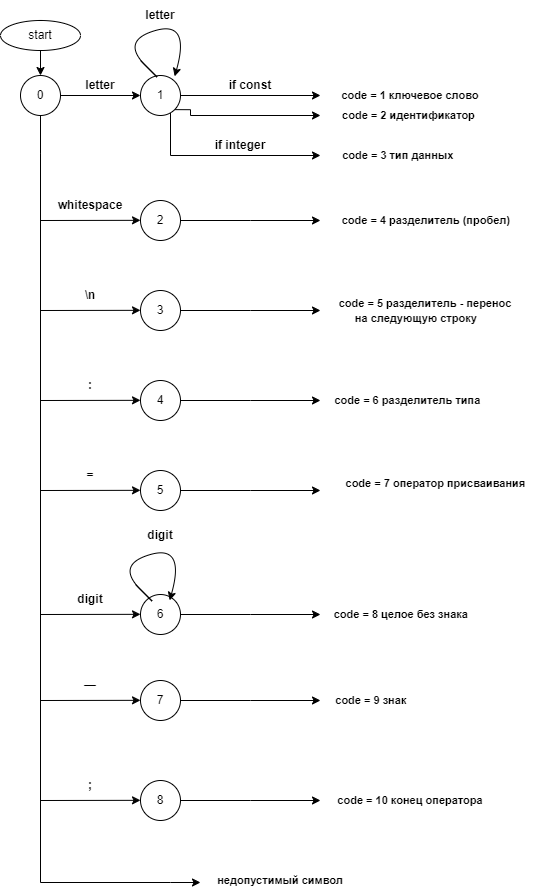

The diagram above was exported from draw.io. Its source (the exported page's mxGraphModel, read from the mxfile embedded in the PNG):
<mxGraphModel dx="1054" dy="1732" grid="1" gridSize="10" guides="1" tooltips="1" connect="1" arrows="1" fold="1" page="1" pageScale="1" pageWidth="827" pageHeight="1169" math="0" shadow="0">
  <root>
    <mxCell id="0" />
    <mxCell id="1" parent="0" />
    <mxCell id="uBuAk11zoeSivCG91hz8-86" style="edgeStyle=orthogonalEdgeStyle;rounded=0;orthogonalLoop=1;jettySize=auto;html=1;" edge="1" parent="1" source="uBuAk11zoeSivCG91hz8-1" target="uBuAk11zoeSivCG91hz8-2">
      <mxGeometry relative="1" as="geometry" />
    </mxCell>
    <mxCell id="uBuAk11zoeSivCG91hz8-1" value="start" style="ellipse;whiteSpace=wrap;html=1;" vertex="1" parent="1">
      <mxGeometry x="160" y="70" width="80" height="30" as="geometry" />
    </mxCell>
    <mxCell id="uBuAk11zoeSivCG91hz8-7" style="edgeStyle=orthogonalEdgeStyle;rounded=0;orthogonalLoop=1;jettySize=auto;html=1;entryX=0;entryY=0.5;entryDx=0;entryDy=0;" edge="1" parent="1" source="uBuAk11zoeSivCG91hz8-2" target="uBuAk11zoeSivCG91hz8-6">
      <mxGeometry relative="1" as="geometry" />
    </mxCell>
    <mxCell id="uBuAk11zoeSivCG91hz8-22" style="edgeStyle=orthogonalEdgeStyle;rounded=0;orthogonalLoop=1;jettySize=auto;html=1;" edge="1" parent="1">
      <mxGeometry relative="1" as="geometry">
        <mxPoint x="360" y="932" as="targetPoint" />
        <mxPoint x="200" y="237" as="sourcePoint" />
        <Array as="points">
          <mxPoint x="200" y="932" />
          <mxPoint x="330" y="932" />
        </Array>
      </mxGeometry>
    </mxCell>
    <mxCell id="uBuAk11zoeSivCG91hz8-85" style="edgeStyle=orthogonalEdgeStyle;rounded=0;orthogonalLoop=1;jettySize=auto;html=1;endArrow=none;endFill=0;" edge="1" parent="1" source="uBuAk11zoeSivCG91hz8-2">
      <mxGeometry relative="1" as="geometry">
        <mxPoint x="200" y="240" as="targetPoint" />
      </mxGeometry>
    </mxCell>
    <mxCell id="uBuAk11zoeSivCG91hz8-2" value="0" style="ellipse;whiteSpace=wrap;html=1;aspect=fixed;" vertex="1" parent="1">
      <mxGeometry x="180" y="125" width="40" height="40" as="geometry" />
    </mxCell>
    <mxCell id="uBuAk11zoeSivCG91hz8-12" style="edgeStyle=orthogonalEdgeStyle;rounded=0;orthogonalLoop=1;jettySize=auto;html=1;" edge="1" parent="1" source="uBuAk11zoeSivCG91hz8-6" target="uBuAk11zoeSivCG91hz8-11">
      <mxGeometry relative="1" as="geometry" />
    </mxCell>
    <mxCell id="uBuAk11zoeSivCG91hz8-19" style="edgeStyle=orthogonalEdgeStyle;rounded=0;orthogonalLoop=1;jettySize=auto;html=1;exitX=1;exitY=1;exitDx=0;exitDy=0;" edge="1" parent="1" source="uBuAk11zoeSivCG91hz8-6" target="uBuAk11zoeSivCG91hz8-14">
      <mxGeometry relative="1" as="geometry">
        <Array as="points">
          <mxPoint x="350" y="159" />
          <mxPoint x="350" y="165" />
        </Array>
      </mxGeometry>
    </mxCell>
    <mxCell id="uBuAk11zoeSivCG91hz8-20" style="edgeStyle=orthogonalEdgeStyle;rounded=0;orthogonalLoop=1;jettySize=auto;html=1;entryX=0;entryY=0.5;entryDx=0;entryDy=0;" edge="1" parent="1" source="uBuAk11zoeSivCG91hz8-6" target="uBuAk11zoeSivCG91hz8-15">
      <mxGeometry relative="1" as="geometry">
        <Array as="points">
          <mxPoint x="330" y="205" />
        </Array>
      </mxGeometry>
    </mxCell>
    <mxCell id="uBuAk11zoeSivCG91hz8-6" value="1" style="ellipse;whiteSpace=wrap;html=1;aspect=fixed;" vertex="1" parent="1">
      <mxGeometry x="300" y="125" width="40" height="40" as="geometry" />
    </mxCell>
    <mxCell id="uBuAk11zoeSivCG91hz8-8" value="&lt;b&gt;letter&lt;/b&gt;" style="text;html=1;align=center;verticalAlign=middle;whiteSpace=wrap;rounded=0;" vertex="1" parent="1">
      <mxGeometry x="230" y="120" width="60" height="30" as="geometry" />
    </mxCell>
    <mxCell id="uBuAk11zoeSivCG91hz8-10" value="" style="curved=1;endArrow=classic;html=1;rounded=0;entryX=1;entryY=0;entryDx=0;entryDy=0;" edge="1" parent="1">
      <mxGeometry width="50" height="50" relative="1" as="geometry">
        <mxPoint x="300" y="110" as="sourcePoint" />
        <mxPoint x="334.14213562373095" y="125.85786437626905" as="targetPoint" />
        <Array as="points">
          <mxPoint x="330" y="140" />
          <mxPoint x="280" y="90" />
          <mxPoint x="350" y="70" />
        </Array>
      </mxGeometry>
    </mxCell>
    <mxCell id="uBuAk11zoeSivCG91hz8-11" value="&lt;font style=&quot;font-size: 11px;&quot;&gt;code = 1 ключевое слово&lt;/font&gt;" style="text;html=1;align=center;verticalAlign=middle;whiteSpace=wrap;rounded=0;fontStyle=1" vertex="1" parent="1">
      <mxGeometry x="480" y="130" width="180" height="30" as="geometry" />
    </mxCell>
    <mxCell id="uBuAk11zoeSivCG91hz8-13" value="&lt;b&gt;if const&lt;/b&gt;" style="text;html=1;align=center;verticalAlign=middle;whiteSpace=wrap;rounded=0;" vertex="1" parent="1">
      <mxGeometry x="380" y="120" width="60" height="30" as="geometry" />
    </mxCell>
    <mxCell id="uBuAk11zoeSivCG91hz8-14" value="&lt;font style=&quot;font-size: 11px;&quot;&gt;code = 2 идентификатор&amp;nbsp;&lt;/font&gt;" style="text;html=1;align=center;verticalAlign=middle;whiteSpace=wrap;rounded=0;fontStyle=1" vertex="1" parent="1">
      <mxGeometry x="480" y="150" width="180" height="30" as="geometry" />
    </mxCell>
    <mxCell id="uBuAk11zoeSivCG91hz8-15" value="&lt;font style=&quot;font-size: 11px;&quot;&gt;code = 3 тип данных&amp;nbsp; &amp;nbsp; &amp;nbsp; &amp;nbsp;&amp;nbsp;&lt;/font&gt;" style="text;html=1;align=center;verticalAlign=middle;whiteSpace=wrap;rounded=0;fontStyle=1" vertex="1" parent="1">
      <mxGeometry x="480" y="190" width="180" height="30" as="geometry" />
    </mxCell>
    <mxCell id="uBuAk11zoeSivCG91hz8-17" value="&lt;b&gt;letter&lt;/b&gt;" style="text;html=1;align=center;verticalAlign=middle;whiteSpace=wrap;rounded=0;" vertex="1" parent="1">
      <mxGeometry x="290" y="50" width="60" height="30" as="geometry" />
    </mxCell>
    <mxCell id="uBuAk11zoeSivCG91hz8-30" style="edgeStyle=orthogonalEdgeStyle;rounded=0;orthogonalLoop=1;jettySize=auto;html=1;" edge="1" parent="1" source="uBuAk11zoeSivCG91hz8-21">
      <mxGeometry relative="1" as="geometry">
        <mxPoint x="479.9999999999999" y="270" as="targetPoint" />
      </mxGeometry>
    </mxCell>
    <mxCell id="uBuAk11zoeSivCG91hz8-21" value="2" style="ellipse;whiteSpace=wrap;html=1;aspect=fixed;" vertex="1" parent="1">
      <mxGeometry x="300" y="250" width="40" height="40" as="geometry" />
    </mxCell>
    <mxCell id="uBuAk11zoeSivCG91hz8-24" value="" style="endArrow=classic;html=1;rounded=0;" edge="1" parent="1">
      <mxGeometry width="50" height="50" relative="1" as="geometry">
        <mxPoint x="200" y="270" as="sourcePoint" />
        <mxPoint x="300" y="269.83" as="targetPoint" />
      </mxGeometry>
    </mxCell>
    <mxCell id="uBuAk11zoeSivCG91hz8-25" value="&lt;b&gt;if integer&lt;/b&gt;" style="text;html=1;align=center;verticalAlign=middle;whiteSpace=wrap;rounded=0;" vertex="1" parent="1">
      <mxGeometry x="370" y="180" width="60" height="30" as="geometry" />
    </mxCell>
    <mxCell id="uBuAk11zoeSivCG91hz8-26" value="&lt;b&gt;whitespace&lt;/b&gt;" style="text;html=1;align=center;verticalAlign=middle;whiteSpace=wrap;rounded=0;" vertex="1" parent="1">
      <mxGeometry x="220" y="240" width="60" height="30" as="geometry" />
    </mxCell>
    <mxCell id="uBuAk11zoeSivCG91hz8-27" value="&lt;font style=&quot;font-size: 11px;&quot;&gt;code = 4 разделитель (пробел)&amp;nbsp; &amp;nbsp; &amp;nbsp;&amp;nbsp;&lt;/font&gt;" style="text;html=1;align=center;verticalAlign=middle;whiteSpace=wrap;rounded=0;fontStyle=1" vertex="1" parent="1">
      <mxGeometry x="500" y="260" width="190" height="20" as="geometry" />
    </mxCell>
    <mxCell id="uBuAk11zoeSivCG91hz8-34" style="edgeStyle=orthogonalEdgeStyle;rounded=0;orthogonalLoop=1;jettySize=auto;html=1;" edge="1" parent="1" source="uBuAk11zoeSivCG91hz8-35">
      <mxGeometry relative="1" as="geometry">
        <mxPoint x="479.9999999999999" y="360" as="targetPoint" />
      </mxGeometry>
    </mxCell>
    <mxCell id="uBuAk11zoeSivCG91hz8-35" value="3" style="ellipse;whiteSpace=wrap;html=1;aspect=fixed;" vertex="1" parent="1">
      <mxGeometry x="300" y="340" width="40" height="40" as="geometry" />
    </mxCell>
    <mxCell id="uBuAk11zoeSivCG91hz8-36" value="" style="endArrow=classic;html=1;rounded=0;" edge="1" parent="1">
      <mxGeometry width="50" height="50" relative="1" as="geometry">
        <mxPoint x="200" y="360" as="sourcePoint" />
        <mxPoint x="300" y="359.83" as="targetPoint" />
      </mxGeometry>
    </mxCell>
    <mxCell id="uBuAk11zoeSivCG91hz8-37" value="&lt;b&gt;\n&lt;/b&gt;" style="text;html=1;align=center;verticalAlign=middle;whiteSpace=wrap;rounded=0;" vertex="1" parent="1">
      <mxGeometry x="220" y="330" width="60" height="30" as="geometry" />
    </mxCell>
    <mxCell id="uBuAk11zoeSivCG91hz8-38" value="&lt;font style=&quot;font-size: 11px;&quot;&gt;code = 5 разделитель - перенос на следующую строку&amp;nbsp; &amp;nbsp; &amp;nbsp;&amp;nbsp;&lt;/font&gt;" style="text;html=1;align=center;verticalAlign=middle;whiteSpace=wrap;rounded=0;fontStyle=1" vertex="1" parent="1">
      <mxGeometry x="490" y="350" width="190" height="20" as="geometry" />
    </mxCell>
    <mxCell id="uBuAk11zoeSivCG91hz8-39" style="edgeStyle=orthogonalEdgeStyle;rounded=0;orthogonalLoop=1;jettySize=auto;html=1;" edge="1" parent="1" source="uBuAk11zoeSivCG91hz8-40">
      <mxGeometry relative="1" as="geometry">
        <mxPoint x="479.9999999999999" y="450" as="targetPoint" />
      </mxGeometry>
    </mxCell>
    <mxCell id="uBuAk11zoeSivCG91hz8-40" value="4" style="ellipse;whiteSpace=wrap;html=1;aspect=fixed;" vertex="1" parent="1">
      <mxGeometry x="300" y="430" width="40" height="40" as="geometry" />
    </mxCell>
    <mxCell id="uBuAk11zoeSivCG91hz8-41" value="" style="endArrow=classic;html=1;rounded=0;" edge="1" parent="1">
      <mxGeometry width="50" height="50" relative="1" as="geometry">
        <mxPoint x="200" y="450" as="sourcePoint" />
        <mxPoint x="300" y="449.83" as="targetPoint" />
      </mxGeometry>
    </mxCell>
    <mxCell id="uBuAk11zoeSivCG91hz8-42" value=":" style="text;html=1;align=center;verticalAlign=middle;whiteSpace=wrap;rounded=0;fontStyle=1" vertex="1" parent="1">
      <mxGeometry x="220" y="420" width="60" height="30" as="geometry" />
    </mxCell>
    <mxCell id="uBuAk11zoeSivCG91hz8-43" value="&lt;font style=&quot;font-size: 11px;&quot;&gt;code = 6 разделитель типа&amp;nbsp; &amp;nbsp; &amp;nbsp;&lt;/font&gt;" style="text;html=1;align=center;verticalAlign=middle;whiteSpace=wrap;rounded=0;fontStyle=1" vertex="1" parent="1">
      <mxGeometry x="480" y="440" width="190" height="20" as="geometry" />
    </mxCell>
    <mxCell id="uBuAk11zoeSivCG91hz8-44" style="edgeStyle=orthogonalEdgeStyle;rounded=0;orthogonalLoop=1;jettySize=auto;html=1;" edge="1" parent="1" source="uBuAk11zoeSivCG91hz8-45">
      <mxGeometry relative="1" as="geometry">
        <mxPoint x="479.9999999999999" y="540" as="targetPoint" />
      </mxGeometry>
    </mxCell>
    <mxCell id="uBuAk11zoeSivCG91hz8-45" value="5" style="ellipse;whiteSpace=wrap;html=1;aspect=fixed;" vertex="1" parent="1">
      <mxGeometry x="300" y="520" width="40" height="40" as="geometry" />
    </mxCell>
    <mxCell id="uBuAk11zoeSivCG91hz8-46" value="" style="endArrow=classic;html=1;rounded=0;" edge="1" parent="1">
      <mxGeometry width="50" height="50" relative="1" as="geometry">
        <mxPoint x="200" y="540" as="sourcePoint" />
        <mxPoint x="300" y="539.8299999999999" as="targetPoint" />
      </mxGeometry>
    </mxCell>
    <mxCell id="uBuAk11zoeSivCG91hz8-47" value="&lt;b&gt;=&lt;/b&gt;" style="text;html=1;align=center;verticalAlign=middle;whiteSpace=wrap;rounded=0;" vertex="1" parent="1">
      <mxGeometry x="220" y="510" width="60" height="30" as="geometry" />
    </mxCell>
    <mxCell id="uBuAk11zoeSivCG91hz8-48" value="&lt;font style=&quot;font-size: 11px;&quot;&gt;code = 7 оператор присваивания&amp;nbsp; &amp;nbsp; &amp;nbsp;&amp;nbsp;&lt;/font&gt;" style="text;html=1;align=center;verticalAlign=middle;whiteSpace=wrap;rounded=0;fontStyle=1" vertex="1" parent="1">
      <mxGeometry x="500" y="530" width="200" height="20" as="geometry" />
    </mxCell>
    <mxCell id="uBuAk11zoeSivCG91hz8-50" style="edgeStyle=orthogonalEdgeStyle;rounded=0;orthogonalLoop=1;jettySize=auto;html=1;" edge="1" parent="1" source="uBuAk11zoeSivCG91hz8-51">
      <mxGeometry relative="1" as="geometry">
        <mxPoint x="479.9999999999999" y="664" as="targetPoint" />
      </mxGeometry>
    </mxCell>
    <mxCell id="uBuAk11zoeSivCG91hz8-51" value="6" style="ellipse;whiteSpace=wrap;html=1;aspect=fixed;" vertex="1" parent="1">
      <mxGeometry x="300" y="644" width="40" height="40" as="geometry" />
    </mxCell>
    <mxCell id="uBuAk11zoeSivCG91hz8-52" value="" style="endArrow=classic;html=1;rounded=0;" edge="1" parent="1">
      <mxGeometry width="50" height="50" relative="1" as="geometry">
        <mxPoint x="200" y="664" as="sourcePoint" />
        <mxPoint x="300" y="663.8299999999999" as="targetPoint" />
      </mxGeometry>
    </mxCell>
    <mxCell id="uBuAk11zoeSivCG91hz8-53" value="&lt;b&gt;digit&lt;/b&gt;" style="text;html=1;align=center;verticalAlign=middle;whiteSpace=wrap;rounded=0;" vertex="1" parent="1">
      <mxGeometry x="220" y="634" width="60" height="30" as="geometry" />
    </mxCell>
    <mxCell id="uBuAk11zoeSivCG91hz8-54" value="&lt;font style=&quot;font-size: 11px;&quot;&gt;code = 8 целое без знака&amp;nbsp; &amp;nbsp; &amp;nbsp;&amp;nbsp;&lt;/font&gt;" style="text;html=1;align=center;verticalAlign=middle;whiteSpace=wrap;rounded=0;fontStyle=1" vertex="1" parent="1">
      <mxGeometry x="470" y="654" width="200" height="20" as="geometry" />
    </mxCell>
    <mxCell id="uBuAk11zoeSivCG91hz8-59" value="" style="curved=1;endArrow=classic;html=1;rounded=0;entryX=1;entryY=0;entryDx=0;entryDy=0;" edge="1" parent="1">
      <mxGeometry width="50" height="50" relative="1" as="geometry">
        <mxPoint x="295" y="634" as="sourcePoint" />
        <mxPoint x="329.14213562373095" y="649.857864376269" as="targetPoint" />
        <Array as="points">
          <mxPoint x="325" y="664" />
          <mxPoint x="275" y="614" />
          <mxPoint x="345" y="594" />
        </Array>
      </mxGeometry>
    </mxCell>
    <mxCell id="uBuAk11zoeSivCG91hz8-60" value="&lt;b&gt;digit&lt;/b&gt;" style="text;html=1;align=center;verticalAlign=middle;whiteSpace=wrap;rounded=0;" vertex="1" parent="1">
      <mxGeometry x="290" y="570" width="60" height="30" as="geometry" />
    </mxCell>
    <mxCell id="uBuAk11zoeSivCG91hz8-74" style="edgeStyle=orthogonalEdgeStyle;rounded=0;orthogonalLoop=1;jettySize=auto;html=1;" edge="1" parent="1" source="uBuAk11zoeSivCG91hz8-75">
      <mxGeometry relative="1" as="geometry">
        <mxPoint x="479.9999999999999" y="750" as="targetPoint" />
      </mxGeometry>
    </mxCell>
    <mxCell id="uBuAk11zoeSivCG91hz8-75" value="7" style="ellipse;whiteSpace=wrap;html=1;aspect=fixed;" vertex="1" parent="1">
      <mxGeometry x="300" y="730" width="40" height="40" as="geometry" />
    </mxCell>
    <mxCell id="uBuAk11zoeSivCG91hz8-76" value="" style="endArrow=classic;html=1;rounded=0;" edge="1" parent="1">
      <mxGeometry width="50" height="50" relative="1" as="geometry">
        <mxPoint x="200" y="750" as="sourcePoint" />
        <mxPoint x="300" y="749.8299999999999" as="targetPoint" />
      </mxGeometry>
    </mxCell>
    <mxCell id="uBuAk11zoeSivCG91hz8-77" value="&lt;b&gt;—&lt;/b&gt;" style="text;html=1;align=center;verticalAlign=middle;whiteSpace=wrap;rounded=0;" vertex="1" parent="1">
      <mxGeometry x="220" y="720" width="60" height="30" as="geometry" />
    </mxCell>
    <mxCell id="uBuAk11zoeSivCG91hz8-78" value="&lt;font style=&quot;font-size: 11px;&quot;&gt;code = 9 знак&amp;nbsp; &amp;nbsp; &amp;nbsp;&amp;nbsp;&lt;/font&gt;" style="text;html=1;align=center;verticalAlign=middle;whiteSpace=wrap;rounded=0;fontStyle=1" vertex="1" parent="1">
      <mxGeometry x="440" y="740" width="200" height="20" as="geometry" />
    </mxCell>
    <mxCell id="uBuAk11zoeSivCG91hz8-79" style="edgeStyle=orthogonalEdgeStyle;rounded=0;orthogonalLoop=1;jettySize=auto;html=1;" edge="1" parent="1" source="uBuAk11zoeSivCG91hz8-80">
      <mxGeometry relative="1" as="geometry">
        <mxPoint x="479.9999999999999" y="850" as="targetPoint" />
      </mxGeometry>
    </mxCell>
    <mxCell id="uBuAk11zoeSivCG91hz8-80" value="8" style="ellipse;whiteSpace=wrap;html=1;aspect=fixed;" vertex="1" parent="1">
      <mxGeometry x="300" y="830" width="40" height="40" as="geometry" />
    </mxCell>
    <mxCell id="uBuAk11zoeSivCG91hz8-81" value="" style="endArrow=classic;html=1;rounded=0;" edge="1" parent="1">
      <mxGeometry width="50" height="50" relative="1" as="geometry">
        <mxPoint x="200" y="850" as="sourcePoint" />
        <mxPoint x="300" y="849.8299999999999" as="targetPoint" />
      </mxGeometry>
    </mxCell>
    <mxCell id="uBuAk11zoeSivCG91hz8-82" value="&lt;b&gt;;&lt;/b&gt;" style="text;html=1;align=center;verticalAlign=middle;whiteSpace=wrap;rounded=0;" vertex="1" parent="1">
      <mxGeometry x="220" y="820" width="60" height="30" as="geometry" />
    </mxCell>
    <mxCell id="uBuAk11zoeSivCG91hz8-83" value="&lt;font style=&quot;font-size: 11px;&quot;&gt;code = 10 конец оператора&lt;/font&gt;" style="text;html=1;align=center;verticalAlign=middle;whiteSpace=wrap;rounded=0;fontStyle=1" vertex="1" parent="1">
      <mxGeometry x="470" y="840" width="200" height="20" as="geometry" />
    </mxCell>
    <mxCell id="uBuAk11zoeSivCG91hz8-84" value="&lt;font style=&quot;font-size: 11px;&quot;&gt;недопустимый символ&lt;/font&gt;" style="text;html=1;align=center;verticalAlign=middle;whiteSpace=wrap;rounded=0;fontStyle=1" vertex="1" parent="1">
      <mxGeometry x="340" y="920" width="200" height="20" as="geometry" />
    </mxCell>
  </root>
</mxGraphModel>